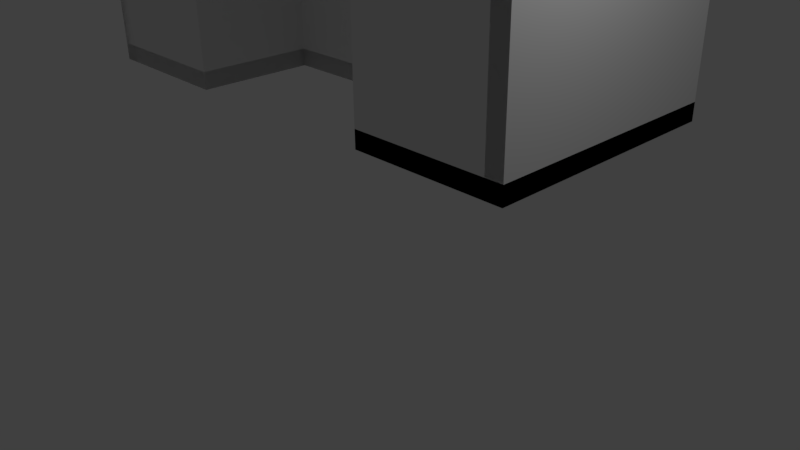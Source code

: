 # Source: blend.blend  (saved by Blender 2.77.0; exported with 4.5.12 LTS)
import bpy
from mathutils import Matrix  # noqa: F401  (used for matrix-valued properties, if any)

bpy.ops.wm.read_factory_settings(use_empty=True)
scene = bpy.context.scene
scene.name = 'Scene'

# ---- collections
col_collection_1 = bpy.data.collections.new('Collection 1'); scene.collection.children.link(col_collection_1)

# ---- materials (node trees are filled in below, after node groups)
mat_material = bpy.data.materials.new('Material')
mat_material.alpha_threshold = 0.0
mat_material.use_transparent_shadow = False
mat_material.roughness = 0.5
mat_material.line_color = (0.0, 0.0, 0.0, 1.0)

# ---- material node trees

# ---- world
world_world = bpy.data.worlds.new('World'); scene.world = world_world
world_world.color = (0.05088, 0.05088, 0.05088)
world_world.use_sun_shadow = False
world_world.sun_shadow_jitter_overblur = 0.0
world_world.cycles.sampling_method = 'MANUAL'

# ---- cameras
cam_camera = bpy.data.cameras.new('Camera')
cam_camera.clip_end = 100.0
cam_camera.lens = 35.0
cam_camera.sensor_width = 32.0
cam_camera.sensor_height = 18.0
cam_camera.ortho_scale = 7.314
cam_camera.dof.focus_distance = 0.0
cam_camera.dof.aperture_fstop = 128.0

# ---- lights
light_lamp = bpy.data.lights.new('Lamp', 'POINT')
light_lamp.transmission_factor = 0.0
light_lamp.cutoff_distance = 30.0
light_lamp.energy = 100.0
light_lamp.shadow_buffer_clip_start = 1.001
light_lamp.shadow_soft_size = 0.1
light_lamp.shadow_maximum_resolution = 0.006
light_lamp.use_absolute_resolution = True

# ---- meshes
me_cube_003 = bpy.data.meshes.new('Cube.003')
me_cube_003.from_pydata([(-28.1, 1.005, 1.0), (-28.11, -0.9953, 0.9997), (-26.11, -1.005, 0.9997), (-26.1, 0.9947, 1.0), (-28.1, 1.005, -0.9997), (-28.11, -0.9947, -1.0), (-26.11, -1.005, -1.0), (-26.1, 0.9953, -0.9997), (-28.1, 1.005, 1.0), (-28.11, -0.9953, 0.9997), (-26.1, 0.9947, 1.0), (-28.1, 1.005, -0.9997), (-26.11, -1.005, 0.9997), (-28.11, -0.9947, -1.0), (-26.11, -1.005, -1.0), (-26.1, 0.9953, -0.9997), (-28.1, 1.005, 1.0), (-28.11, -0.9953, 0.9997), (-26.1, 0.9947, 1.0), (-28.1, 1.005, -0.9997), (-26.11, -1.005, 0.9997), (-28.11, -0.9947, -1.0), (-26.11, -1.005, -1.0), (-26.1, 0.9953, -0.9997), (-28.1, 1.005, 1.0), (-28.11, -0.9953, 0.9997), (-26.1, 0.9947, 1.0), (-28.1, 1.005, -0.9997), (-26.11, -1.005, 0.9997), (-28.11, -0.9947, -1.0), (-26.11, -1.005, -1.0), (-26.1, 0.9953, -0.9997), (-28.1, 1.005, 1.0), (-28.11, -0.9953, 0.9997), (-26.1, 0.9947, 1.0), (-28.1, 1.005, -0.9997), (-26.11, -1.005, 0.9997), (-28.11, -0.9947, -1.0), (-26.11, -1.005, -1.0), (-26.1, 0.9953, -0.9997), (-28.1, 1.005, 1.0), (-28.11, -0.9953, 0.9997), (-26.1, 0.9947, 1.0), (-28.1, 1.005, -0.9997), (-26.11, -1.005, 0.9997), (-28.11, -0.9947, -1.0), (-26.11, -1.005, -1.0), (-26.1, 0.9953, -0.9997), (-28.1, 1.005, 1.0), (-28.11, -0.9953, 0.9997), (-26.1, 0.9947, 1.0), (-28.1, 1.005, -0.9997), (-26.11, -1.005, 0.9997), (-28.11, -0.9947, -1.0), (-26.11, -1.005, -1.0), (-26.1, 0.9953, -0.9997), (-28.1, 1.005, 1.0), (-28.11, -0.9953, 0.9997), (-26.1, 0.9947, 1.0), (-28.1, 1.005, -0.9997), (-26.11, -1.005, 0.9997), (-28.11, -0.9947, -1.0), (-26.11, -1.005, -1.0), (-26.1, 0.9953, -0.9997), (-28.04, 14.14, 1.004), (-26.04, 14.13, 1.004), (-28.04, 14.14, -0.9959), (-26.04, 14.13, -0.9959), (-28.05, 12.58, 1.004), (-26.05, 12.57, 1.004), (-28.05, 12.58, -0.9964), (-26.05, 12.57, -0.9964), (-28.05, 12.58, 1.004), (-26.05, 12.57, 1.004), (-28.05, 12.58, -0.9964), (-26.05, 12.57, -0.9964), (-43.67, 1.083, 1.0), (-43.68, -0.9171, 0.9997), (-43.67, 1.083, -0.9997), (-43.68, -0.9166, -1.0), (-41.72, 1.073, 1.0), (-41.73, -0.9269, 0.9997), (-41.72, 1.074, -0.9997), (-41.73, -0.9264, -1.0), (-43.54, 27.31, 1.008), (-43.54, 27.31, -0.9921), (-41.59, 27.3, 1.008), (-41.59, 27.3, -0.9921), (-43.55, 25.51, 1.007), (-43.55, 25.51, -0.9926), (-41.6, 25.5, 1.007), (-41.6, 25.5, -0.9926), (-13.38, 27.15, 1.008), (-13.38, 27.16, -0.9922), (-13.39, 25.36, 1.007), (-13.39, 25.36, -0.9927), (-15.34, 27.16, 1.008), (-15.34, 27.17, -0.9922), (-15.35, 25.37, 1.007), (-15.35, 25.37, -0.9927), (-13.24, 14.06, 1.004), (-13.24, 14.07, -0.9959), (-13.24, 12.51, 1.004), (-13.24, 12.51, -0.9964), (-43.54, 27.31, 1.008), (-43.54, 27.31, -0.9921), (-41.59, 27.3, 1.008), (-41.59, 27.3, -0.9921), (-28.04, 14.14, 1.004), (-26.04, 14.13, 1.004), (-28.04, 14.14, -0.9959), (-26.04, 14.13, -0.9959), (-13.39, 27.15, 1.008), (-13.39, 27.16, -0.9922), (-13.39, 25.36, 1.007), (-13.39, 25.36, -0.9927), (-43.66, 1.083, 1.0), (-43.67, -0.9172, 0.9997), (-43.66, 1.083, -0.9997), (-43.67, -0.9166, -1.0), (-41.59, 27.3, -0.9921), (-41.6, 25.5, -0.9926), (-13.38, 27.16, -0.9922), (-13.39, 25.36, -0.9927), (1.0, 1.0, -1.0), (1.0, -1.0, -1.0), (-1.0, -1.0, -1.0), (-1.0, 1.0, -1.0), (1.0, 1.0, 1.0), (1.0, -1.0, 1.0), (-1.0, -1.0, 1.0), (-1.0, 1.0, 1.0), (1.0, 1.0, -1.0), (1.0, -1.0, -1.0), (-1.0, 1.0, -1.0), (1.0, 1.0, 1.0), (-1.0, -1.0, -1.0), (1.0, -1.0, 1.0), (-1.0, -1.0, 1.0), (-1.0, 1.0, 1.0), (1.0, 1.0, -1.0), (1.0, -1.0, -1.0), (-1.0, 1.0, -1.0), (1.0, 1.0, 1.0), (-1.0, -1.0, -1.0), (1.0, -1.0, 1.0), (-1.0, -1.0, 1.0), (-1.0, 1.0, 1.0), (1.0, 1.0, -1.0), (1.0, -1.0, -1.0), (-1.0, 1.0, -1.0), (1.0, 1.0, 1.0), (-1.0, -1.0, -1.0), (1.0, -1.0, 1.0), (-1.0, -1.0, 1.0), (-1.0, 1.0, 1.0), (1.0, 1.0, -1.0), (1.0, -1.0, -1.0), (-1.0, 1.0, -1.0), (1.0, 1.0, 1.0), (-1.0, -1.0, -1.0), (1.0, -1.0, 1.0), (-1.0, -1.0, 1.0), (-1.0, 1.0, 1.0), (1.0, 1.0, -1.0), (1.0, -1.0, -1.0), (-1.0, 1.0, -1.0), (1.0, 1.0, 1.0), (-1.0, -1.0, -1.0), (1.0, -1.0, 1.0), (-1.0, -1.0, 1.0), (-1.0, 1.0, 1.0), (1.0, 1.0, -1.0), (1.0, -1.0, -1.0), (-1.0, 1.0, -1.0), (1.0, 1.0, 1.0), (-1.0, -1.0, -1.0), (1.0, -1.0, 1.0), (-1.0, -1.0, 1.0), (-1.0, 1.0, 1.0), (1.0, 1.0, -1.0), (1.0, -1.0, -1.0), (-1.0, 1.0, -1.0), (1.0, 1.0, 1.0), (-1.0, -1.0, -1.0), (1.0, -1.0, 1.0), (-1.0, -1.0, 1.0), (-1.0, 1.0, 1.0), (1.0, 14.13, -1.0), (-1.0, 14.13, -1.0), (1.0, 14.13, 1.0), (-1.0, 14.13, 1.0), (1.0, 12.58, -1.0), (-1.0, 12.58, -1.0), (1.0, 12.58, 1.0), (-1.0, 12.58, 1.0), (1.0, 12.58, -1.0), (-1.0, 12.58, -1.0), (1.0, 12.58, 1.0), (-1.0, 12.58, 1.0), (16.57, 1.0, -1.0), (16.57, -1.0, -1.0), (16.57, 1.0, 1.0), (16.57, -1.0, 1.0), (14.61, 1.0, -1.0), (14.61, -1.0, -1.0), (14.61, 1.0, 1.0), (14.61, -1.0, 1.0), (16.57, 27.22, -1.0), (16.57, 27.22, 1.0), (14.61, 27.22, -1.0), (14.61, 27.22, 1.0), (16.57, 25.43, -1.0), (16.57, 25.43, 1.0), (14.61, 25.43, -1.0), (14.61, 25.43, 1.0), (-13.59, 27.22, -1.0), (-13.59, 27.22, 1.0), (-13.59, 25.43, -1.0), (-13.59, 25.43, 1.0), (-11.63, 27.22, -1.0), (-11.63, 27.22, 1.0), (-11.63, 25.43, -1.0), (-11.63, 25.43, 1.0), (-13.8, 14.13, -1.0), (-13.8, 14.13, 1.0), (-13.8, 12.58, -1.0), (-13.8, 12.58, 1.0), (16.57, 27.23, -1.0), (16.57, 27.23, 1.0), (14.61, 27.23, -1.0), (14.61, 27.23, 1.0), (1.0, 14.13, -1.0), (-1.0, 14.13, -1.0), (1.0, 14.13, 1.0), (-1.0, 14.13, 1.0), (-13.59, 27.22, -1.0), (-13.59, 27.22, 1.0), (-13.59, 25.43, -1.0), (-13.59, 25.43, 1.0), (16.56, 1.0, -1.0), (16.56, -1.0, -1.0), (16.56, 1.0, 1.0), (16.56, -1.0, 1.0), (14.61, 27.22, 1.0), (14.61, 25.43, 1.0), (-13.59, 27.22, 1.0), (-13.59, 25.43, 1.0)], [], [(0, 1, 2, 3), (4, 7, 6, 5), (1, 0, 8, 9), (4, 5, 13, 11), (2, 1, 9, 12), (6, 7, 15, 14), (9, 8, 16, 17), (11, 13, 21, 19), (12, 9, 17, 20), (14, 15, 23, 22), (7, 4, 11, 15), (3, 2, 12, 10), (0, 3, 10, 8), (5, 6, 14, 13), (17, 16, 24, 25), (19, 21, 29, 27), (20, 17, 25, 28), (22, 23, 31, 30), (15, 11, 19, 23), (10, 12, 20, 18), (8, 10, 18, 16), (13, 14, 22, 21), (25, 24, 32, 33), (27, 29, 37, 35), (28, 25, 33, 36), (30, 31, 39, 38), (23, 19, 27, 31), (18, 20, 28, 26), (16, 18, 26, 24), (21, 22, 30, 29), (33, 32, 40, 41), (35, 37, 45, 43), (36, 33, 41, 44), (38, 39, 47, 46), (31, 27, 35, 39), (26, 28, 36, 34), (24, 26, 34, 32), (29, 30, 38, 37), (41, 40, 48, 49), (43, 45, 53, 51), (44, 41, 49, 52), (46, 47, 55, 54), (39, 35, 43, 47), (34, 36, 44, 42), (32, 34, 42, 40), (37, 38, 46, 45), (51, 53, 79, 78), (49, 53, 54, 52), (52, 54, 55, 50), (50, 55, 67, 65), (47, 43, 51, 55), (40, 42, 50, 48), (42, 44, 52, 50), (45, 46, 54, 53), (55, 50, 58, 63), (53, 49, 57, 61), (54, 52, 60, 62), (48, 51, 59, 56), (67, 66, 70, 71), (55, 51, 66, 67), (48, 50, 65, 64), (51, 48, 64, 66), (71, 70, 74, 75), (64, 65, 69, 68), (66, 64, 68, 70), (67, 71, 103, 101), (72, 73, 109, 108), (68, 69, 73, 72), (70, 68, 72, 74), (69, 71, 75, 73), (78, 79, 83, 82), (53, 49, 77, 79), (49, 48, 76, 77), (48, 51, 78, 76), (81, 80, 116, 117), (77, 76, 80, 81), (78, 82, 87, 85), (79, 77, 81, 83), (84, 85, 89, 88), (82, 80, 86, 87), (76, 78, 85, 84), (80, 76, 84, 86), (88, 89, 105, 104), (87, 86, 92, 93), (85, 87, 91, 89), (86, 84, 88, 90), (93, 92, 96, 97), (90, 91, 95, 94), (86, 90, 94, 92), (91, 87, 93, 95), (97, 96, 112, 113), (94, 95, 99, 98), (92, 94, 98, 96), (95, 93, 97, 99), (100, 101, 103, 102), (65, 67, 101, 100), (69, 65, 100, 102), (71, 69, 102, 103), (104, 105, 107, 106), (91, 90, 106, 107), (89, 91, 107, 105), (90, 88, 104, 106), (110, 108, 109, 111), (74, 72, 108, 110), (73, 75, 111, 109), (75, 74, 110, 111), (113, 112, 114, 115), (98, 99, 115, 114), (96, 98, 114, 112), (99, 97, 113, 115), (116, 118, 119, 117), (80, 82, 118, 116), (83, 81, 117, 119), (82, 83, 119, 118), (121, 120, 122, 123), (124, 125, 126, 127), (128, 131, 130, 129), (125, 124, 132, 133), (128, 129, 137, 135), (126, 125, 133, 136), (130, 131, 139, 138), (133, 132, 140, 141), (135, 137, 145, 143), (136, 133, 141, 144), (138, 139, 147, 146), (131, 128, 135, 139), (127, 126, 136, 134), (124, 127, 134, 132), (129, 130, 138, 137), (141, 140, 148, 149), (143, 145, 153, 151), (144, 141, 149, 152), (146, 147, 155, 154), (139, 135, 143, 147), (134, 136, 144, 142), (132, 134, 142, 140), (137, 138, 146, 145), (149, 148, 156, 157), (151, 153, 161, 159), (152, 149, 157, 160), (154, 155, 163, 162), (147, 143, 151, 155), (142, 144, 152, 150), (140, 142, 150, 148), (145, 146, 154, 153), (157, 156, 164, 165), (159, 161, 169, 167), (160, 157, 165, 168), (162, 163, 171, 170), (155, 151, 159, 163), (150, 152, 160, 158), (148, 150, 158, 156), (153, 154, 162, 161), (165, 164, 172, 173), (167, 169, 177, 175), (168, 165, 173, 176), (170, 171, 179, 178), (163, 159, 167, 171), (158, 160, 168, 166), (156, 158, 166, 164), (161, 162, 170, 169), (175, 177, 203, 202), (173, 177, 178, 176), (176, 178, 179, 174), (174, 179, 191, 189), (171, 167, 175, 179), (164, 166, 174, 172), (166, 168, 176, 174), (169, 170, 178, 177), (179, 174, 182, 187), (177, 173, 181, 185), (178, 176, 184, 186), (172, 175, 183, 180), (191, 190, 194, 195), (179, 175, 190, 191), (172, 174, 189, 188), (175, 172, 188, 190), (195, 194, 198, 199), (188, 189, 193, 192), (190, 188, 192, 194), (191, 195, 227, 225), (196, 197, 233, 232), (192, 193, 197, 196), (194, 192, 196, 198), (193, 195, 199, 197), (202, 203, 207, 206), (177, 173, 201, 203), (173, 172, 200, 201), (172, 175, 202, 200), (205, 204, 240, 241), (201, 200, 204, 205), (202, 206, 211, 209), (203, 201, 205, 207), (208, 209, 213, 212), (206, 204, 210, 211), (200, 202, 209, 208), (204, 200, 208, 210), (212, 213, 229, 228), (211, 210, 216, 217), (209, 211, 215, 213), (210, 208, 212, 214), (217, 216, 220, 221), (214, 215, 219, 218), (210, 214, 218, 216), (215, 211, 217, 219), (221, 220, 236, 237), (218, 219, 223, 222), (216, 218, 222, 220), (219, 217, 221, 223), (224, 225, 227, 226), (189, 191, 225, 224), (193, 189, 224, 226), (195, 193, 226, 227), (228, 229, 231, 230), (215, 214, 230, 231), (213, 215, 231, 229), (214, 212, 228, 230), (234, 232, 233, 235), (198, 196, 232, 234), (197, 199, 235, 233), (199, 198, 234, 235), (237, 236, 238, 239), (222, 223, 239, 238), (220, 222, 238, 236), (223, 221, 237, 239), (240, 242, 243, 241), (204, 206, 242, 240), (207, 205, 241, 243), (206, 207, 243, 242), (245, 244, 246, 247)])
me_cube_003.materials.append(mat_material)
me_cube_003.use_remesh_preserve_volume = False
me_cube_003.use_remesh_preserve_attributes = False
me_cube_003.use_mirror_vertex_groups = False
me_cube_003.update()
me_cube_002 = bpy.data.meshes.new('Cube.002')
me_cube_002.from_pydata([(-28.1, 1.005, 1.0), (-28.11, -0.9953, 0.9997), (-26.11, -1.005, 0.9997), (-26.1, 0.9947, 1.0), (-28.1, 1.005, -0.9997), (-28.11, -0.9947, -1.0), (-26.11, -1.005, -1.0), (-26.1, 0.9953, -0.9997), (-28.1, 1.005, 1.0), (-28.11, -0.9953, 0.9997), (-26.1, 0.9947, 1.0), (-28.1, 1.005, -0.9997), (-26.11, -1.005, 0.9997), (-28.11, -0.9947, -1.0), (-26.11, -1.005, -1.0), (-26.1, 0.9953, -0.9997), (-28.1, 1.005, 1.0), (-28.11, -0.9953, 0.9997), (-26.1, 0.9947, 1.0), (-28.1, 1.005, -0.9997), (-26.11, -1.005, 0.9997), (-28.11, -0.9947, -1.0), (-26.11, -1.005, -1.0), (-26.1, 0.9953, -0.9997), (-28.1, 1.005, 1.0), (-28.11, -0.9953, 0.9997), (-26.1, 0.9947, 1.0), (-28.1, 1.005, -0.9997), (-26.11, -1.005, 0.9997), (-28.11, -0.9947, -1.0), (-26.11, -1.005, -1.0), (-26.1, 0.9953, -0.9997), (-28.1, 1.005, 1.0), (-28.11, -0.9953, 0.9997), (-26.1, 0.9947, 1.0), (-28.1, 1.005, -0.9997), (-26.11, -1.005, 0.9997), (-28.11, -0.9947, -1.0), (-26.11, -1.005, -1.0), (-26.1, 0.9953, -0.9997), (-28.1, 1.005, 1.0), (-28.11, -0.9953, 0.9997), (-26.1, 0.9947, 1.0), (-28.1, 1.005, -0.9997), (-26.11, -1.005, 0.9997), (-28.11, -0.9947, -1.0), (-26.11, -1.005, -1.0), (-26.1, 0.9953, -0.9997), (-28.1, 1.005, 1.0), (-28.11, -0.9953, 0.9997), (-26.1, 0.9947, 1.0), (-28.1, 1.005, -0.9997), (-26.11, -1.005, 0.9997), (-28.11, -0.9947, -1.0), (-26.11, -1.005, -1.0), (-26.1, 0.9953, -0.9997), (-28.1, 1.005, 1.0), (-28.11, -0.9953, 0.9997), (-26.1, 0.9947, 1.0), (-28.1, 1.005, -0.9997), (-26.11, -1.005, 0.9997), (-28.11, -0.9947, -1.0), (-26.11, -1.005, -1.0), (-26.1, 0.9953, -0.9997), (-28.04, 14.14, 1.004), (-26.04, 14.13, 1.004), (-28.04, 14.14, -0.9959), (-26.04, 14.13, -0.9959), (-28.05, 12.58, 1.004), (-26.05, 12.57, 1.004), (-28.05, 12.58, -0.9964), (-26.05, 12.57, -0.9964), (-28.05, 12.58, 1.004), (-26.05, 12.57, 1.004), (-28.05, 12.58, -0.9964), (-26.05, 12.57, -0.9964), (-43.67, 1.083, 1.0), (-43.68, -0.9171, 0.9997), (-43.67, 1.083, -0.9997), (-43.68, -0.9166, -1.0), (-41.72, 1.073, 1.0), (-41.73, -0.9269, 0.9997), (-41.72, 1.074, -0.9997), (-41.73, -0.9264, -1.0), (-43.54, 27.31, 1.008), (-43.54, 27.31, -0.9921), (-41.59, 27.3, 1.008), (-41.59, 27.3, -0.9921), (-43.55, 25.51, 1.007), (-43.55, 25.51, -0.9926), (-41.6, 25.5, 1.007), (-41.6, 25.5, -0.9926), (-13.38, 27.15, 1.008), (-13.38, 27.16, -0.9922), (-13.39, 25.36, 1.007), (-13.39, 25.36, -0.9927), (-15.34, 27.16, 1.008), (-15.34, 27.17, -0.9922), (-15.35, 25.37, 1.007), (-15.35, 25.37, -0.9927), (-13.24, 14.06, 1.004), (-13.24, 14.07, -0.9959), (-13.24, 12.51, 1.004), (-13.24, 12.51, -0.9964), (-43.54, 27.31, 1.008), (-43.54, 27.31, -0.9921), (-41.59, 27.3, 1.008), (-41.59, 27.3, -0.9921), (-28.04, 14.14, 1.004), (-26.04, 14.13, 1.004), (-28.04, 14.14, -0.9959), (-26.04, 14.13, -0.9959), (-13.39, 27.15, 1.008), (-13.39, 27.16, -0.9922), (-13.39, 25.36, 1.007), (-13.39, 25.36, -0.9927), (-43.66, 1.083, 1.0), (-43.67, -0.9172, 0.9997), (-43.66, 1.083, -0.9997), (-43.67, -0.9166, -1.0), (-41.59, 27.3, -0.9921), (-41.6, 25.5, -0.9926), (-13.38, 27.16, -0.9922), (-13.39, 25.36, -0.9927), (1.0, 1.0, -1.0), (1.0, -1.0, -1.0), (-1.0, -1.0, -1.0), (-1.0, 1.0, -1.0), (1.0, 1.0, 1.0), (1.0, -1.0, 1.0), (-1.0, -1.0, 1.0), (-1.0, 1.0, 1.0), (1.0, 1.0, -1.0), (1.0, -1.0, -1.0), (-1.0, 1.0, -1.0), (1.0, 1.0, 1.0), (-1.0, -1.0, -1.0), (1.0, -1.0, 1.0), (-1.0, -1.0, 1.0), (-1.0, 1.0, 1.0), (1.0, 1.0, -1.0), (1.0, -1.0, -1.0), (-1.0, 1.0, -1.0), (1.0, 1.0, 1.0), (-1.0, -1.0, -1.0), (1.0, -1.0, 1.0), (-1.0, -1.0, 1.0), (-1.0, 1.0, 1.0), (1.0, 1.0, -1.0), (1.0, -1.0, -1.0), (-1.0, 1.0, -1.0), (1.0, 1.0, 1.0), (-1.0, -1.0, -1.0), (1.0, -1.0, 1.0), (-1.0, -1.0, 1.0), (-1.0, 1.0, 1.0), (1.0, 1.0, -1.0), (1.0, -1.0, -1.0), (-1.0, 1.0, -1.0), (1.0, 1.0, 1.0), (-1.0, -1.0, -1.0), (1.0, -1.0, 1.0), (-1.0, -1.0, 1.0), (-1.0, 1.0, 1.0), (1.0, 1.0, -1.0), (1.0, -1.0, -1.0), (-1.0, 1.0, -1.0), (1.0, 1.0, 1.0), (-1.0, -1.0, -1.0), (1.0, -1.0, 1.0), (-1.0, -1.0, 1.0), (-1.0, 1.0, 1.0), (1.0, 1.0, -1.0), (1.0, -1.0, -1.0), (-1.0, 1.0, -1.0), (1.0, 1.0, 1.0), (-1.0, -1.0, -1.0), (1.0, -1.0, 1.0), (-1.0, -1.0, 1.0), (-1.0, 1.0, 1.0), (1.0, 1.0, -1.0), (1.0, -1.0, -1.0), (-1.0, 1.0, -1.0), (1.0, 1.0, 1.0), (-1.0, -1.0, -1.0), (1.0, -1.0, 1.0), (-1.0, -1.0, 1.0), (-1.0, 1.0, 1.0), (1.0, 14.13, -1.0), (-1.0, 14.13, -1.0), (1.0, 14.13, 1.0), (-1.0, 14.13, 1.0), (1.0, 12.58, -1.0), (-1.0, 12.58, -1.0), (1.0, 12.58, 1.0), (-1.0, 12.58, 1.0), (1.0, 12.58, -1.0), (-1.0, 12.58, -1.0), (1.0, 12.58, 1.0), (-1.0, 12.58, 1.0), (16.57, 1.0, -1.0), (16.57, -1.0, -1.0), (16.57, 1.0, 1.0), (16.57, -1.0, 1.0), (14.61, 1.0, -1.0), (14.61, -1.0, -1.0), (14.61, 1.0, 1.0), (14.61, -1.0, 1.0), (16.57, 27.22, -1.0), (16.57, 27.22, 1.0), (14.61, 27.22, -1.0), (14.61, 27.22, 1.0), (16.57, 25.43, -1.0), (16.57, 25.43, 1.0), (14.61, 25.43, -1.0), (14.61, 25.43, 1.0), (-13.59, 27.22, -1.0), (-13.59, 27.22, 1.0), (-13.59, 25.43, -1.0), (-13.59, 25.43, 1.0), (-11.63, 27.22, -1.0), (-11.63, 27.22, 1.0), (-11.63, 25.43, -1.0), (-11.63, 25.43, 1.0), (-13.8, 14.13, -1.0), (-13.8, 14.13, 1.0), (-13.8, 12.58, -1.0), (-13.8, 12.58, 1.0), (16.57, 27.23, -1.0), (16.57, 27.23, 1.0), (14.61, 27.23, -1.0), (14.61, 27.23, 1.0), (1.0, 14.13, -1.0), (-1.0, 14.13, -1.0), (1.0, 14.13, 1.0), (-1.0, 14.13, 1.0), (-13.59, 27.22, -1.0), (-13.59, 27.22, 1.0), (-13.59, 25.43, -1.0), (-13.59, 25.43, 1.0), (16.56, 1.0, -1.0), (16.56, -1.0, -1.0), (16.56, 1.0, 1.0), (16.56, -1.0, 1.0), (14.61, 27.22, 1.0), (14.61, 25.43, 1.0), (-13.59, 27.22, 1.0), (-13.59, 25.43, 1.0), (14.61, 25.43, 20.81), (14.61, 27.22, 20.81), (-13.59, 25.43, 20.81), (-13.59, 27.22, 20.81), (-15.34, 27.16, 20.87), (-15.35, 25.37, 20.87), (-13.39, 27.15, 20.87), (-13.39, 25.36, 20.87), (-28.1, 1.002, 21.17), (-28.11, -0.9982, 21.17), (-26.1, 0.9918, 21.17), (-26.11, -1.008, 21.17), (-28.1, 1.002, 21.17), (-28.11, -0.9982, 21.17), (-26.1, 0.9918, 21.17), (-28.04, 14.14, 21.17), (-26.04, 14.13, 21.17), (-26.05, 12.57, 21.17), (-28.05, 12.58, 21.17), (-26.05, 12.57, 21.17), (-43.67, 1.08, 21.17), (-43.68, -0.92, 21.17), (-41.72, 1.07, 21.17), (-41.73, -0.9299, 21.17), (-43.54, 27.3, 21.18), (-41.59, 27.29, 21.18), (-43.55, 25.51, 21.18), (-41.6, 25.5, 21.18), (-13.38, 27.15, 21.18), (-13.39, 25.36, 21.18), (-13.24, 14.06, 21.17), (-13.24, 12.5, 21.17), (-28.04, 14.13, 21.17), (-26.04, 14.12, 21.17), (1.0, 0.9971, 21.17), (1.0, -1.003, 21.17), (-1.0, 0.9971, 21.17), (-1.0, -1.003, 21.17), (1.0, 0.9971, 21.17), (1.0, -1.003, 21.17), (-1.0, 0.9971, 21.17), (1.0, 14.13, 21.17), (-1.0, 14.13, 21.17), (-1.0, 12.57, 21.17), (1.0, 12.57, 21.17), (-1.0, 12.57, 21.17), (16.57, 0.9971, 21.17), (16.57, -1.003, 21.17), (14.61, 0.9971, 21.17), (14.61, -1.003, 21.17), (14.61, 27.22, 21.17), (16.57, 27.22, 21.17), (-13.8, 12.57, 21.17), (-13.8, 14.13, 21.17), (1.0, 14.13, 21.17), (-1.0, 14.13, 21.17), (16.56, 0.9971, 21.17), (16.56, -1.003, 21.17)], [], [(2, 3, 258, 259), (4, 7, 6, 5), (1, 0, 8, 9), (4, 5, 13, 11), (2, 1, 9, 12), (6, 7, 15, 14), (9, 8, 16, 17), (11, 13, 21, 19), (12, 9, 17, 20), (14, 15, 23, 22), (7, 4, 11, 15), (3, 2, 12, 10), (0, 3, 10, 8), (5, 6, 14, 13), (17, 16, 24, 25), (19, 21, 29, 27), (20, 17, 25, 28), (22, 23, 31, 30), (15, 11, 19, 23), (10, 12, 20, 18), (8, 10, 18, 16), (13, 14, 22, 21), (25, 24, 32, 33), (27, 29, 37, 35), (28, 25, 33, 36), (30, 31, 39, 38), (23, 19, 27, 31), (18, 20, 28, 26), (16, 18, 26, 24), (21, 22, 30, 29), (33, 32, 40, 41), (35, 37, 45, 43), (36, 33, 41, 44), (38, 39, 47, 46), (31, 27, 35, 39), (26, 28, 36, 34), (24, 26, 34, 32), (29, 30, 38, 37), (41, 40, 48, 49), (43, 45, 53, 51), (44, 41, 49, 52), (46, 47, 55, 54), (39, 35, 43, 47), (34, 36, 44, 42), (32, 34, 42, 40), (37, 38, 46, 45), (51, 53, 79, 78), (49, 53, 54, 52), (52, 54, 55, 50), (50, 55, 67, 65), (47, 43, 51, 55), (40, 42, 50, 48), (42, 44, 52, 50), (45, 46, 54, 53), (55, 50, 58, 63), (53, 49, 57, 61), (54, 52, 60, 62), (48, 51, 59, 56), (67, 66, 70, 71), (55, 51, 66, 67), (203, 202, 294, 295), (51, 48, 64, 66), (71, 70, 74, 75), (64, 65, 69, 68), (66, 64, 68, 70), (67, 71, 103, 101), (225, 191, 290, 301), (68, 69, 73, 72), (70, 68, 72, 74), (69, 71, 75, 73), (78, 79, 83, 82), (53, 49, 77, 79), (202, 175, 286, 294), (48, 51, 78, 76), (81, 80, 116, 117), (179, 175, 286, 288), (78, 82, 87, 85), (79, 77, 81, 83), (84, 85, 89, 88), (82, 80, 86, 87), (76, 78, 85, 84), (73, 109, 281, 267), (88, 89, 105, 104), (87, 86, 92, 93), (85, 87, 91, 89), (3, 0, 256, 258), (93, 92, 96, 97), (90, 91, 95, 94), (86, 80, 270, 273), (91, 87, 93, 95), (97, 96, 112, 113), (94, 95, 99, 98), (92, 94, 98, 96), (95, 93, 97, 99), (100, 101, 103, 102), (65, 67, 101, 100), (206, 211, 298, 296), (71, 69, 102, 103), (104, 105, 107, 106), (91, 90, 106, 107), (89, 91, 107, 105), (90, 88, 104, 106), (110, 108, 109, 111), (74, 72, 108, 110), (73, 75, 111, 109), (75, 74, 110, 111), (113, 112, 114, 115), (98, 99, 115, 114), (112, 96, 252, 254), (99, 97, 113, 115), (116, 118, 119, 117), (80, 82, 118, 116), (83, 81, 117, 119), (82, 83, 119, 118), (121, 120, 122, 123), (124, 125, 126, 127), (198, 234, 302, 292), (125, 124, 132, 133), (128, 129, 137, 135), (126, 125, 133, 136), (130, 131, 139, 138), (133, 132, 140, 141), (135, 137, 145, 143), (136, 133, 141, 144), (138, 139, 147, 146), (131, 128, 135, 139), (127, 126, 136, 134), (124, 127, 134, 132), (129, 130, 138, 137), (141, 140, 148, 149), (143, 145, 153, 151), (144, 141, 149, 152), (146, 147, 155, 154), (139, 135, 143, 147), (134, 136, 144, 142), (132, 134, 142, 140), (137, 138, 146, 145), (149, 148, 156, 157), (151, 153, 161, 159), (152, 149, 157, 160), (154, 155, 163, 162), (147, 143, 151, 155), (142, 144, 152, 150), (140, 142, 150, 148), (145, 146, 154, 153), (157, 156, 164, 165), (159, 161, 169, 167), (160, 157, 165, 168), (162, 163, 171, 170), (155, 151, 159, 163), (150, 152, 160, 158), (148, 150, 158, 156), (153, 154, 162, 161), (165, 164, 172, 173), (167, 169, 177, 175), (168, 165, 173, 176), (170, 171, 179, 178), (163, 159, 167, 171), (158, 160, 168, 166), (156, 158, 166, 164), (161, 162, 170, 169), (109, 108, 280, 281), (173, 177, 178, 176), (176, 178, 179, 174), (174, 179, 191, 189), (171, 167, 175, 179), (164, 166, 174, 172), (166, 168, 176, 174), (169, 170, 178, 177), (179, 174, 182, 187), (177, 173, 181, 185), (178, 176, 184, 186), (172, 175, 183, 180), (191, 190, 194, 195), (48, 50, 262, 260), (172, 174, 189, 188), (175, 172, 188, 190), (195, 194, 198, 199), (188, 189, 193, 192), (190, 188, 192, 194), (199, 198, 292, 293), (196, 197, 233, 232), (192, 193, 197, 196), (194, 192, 196, 198), (193, 195, 199, 197), (202, 203, 207, 206), (177, 173, 201, 203), (173, 172, 200, 201), (172, 175, 202, 200), (205, 204, 240, 241), (201, 200, 204, 205), (90, 94, 277, 275), (203, 201, 205, 207), (208, 209, 213, 212), (206, 204, 210, 211), (200, 202, 209, 208), (204, 200, 208, 210), (212, 213, 229, 228), (211, 210, 216, 217), (209, 211, 215, 213), (210, 208, 212, 214), (217, 216, 220, 221), (214, 215, 219, 218), (210, 214, 218, 216), (215, 211, 217, 219), (221, 220, 236, 237), (218, 219, 223, 222), (216, 218, 222, 220), (219, 217, 221, 223), (224, 225, 227, 226), (189, 191, 225, 224), (193, 189, 224, 226), (195, 193, 226, 227), (228, 229, 231, 230), (215, 214, 230, 231), (213, 215, 231, 229), (214, 212, 228, 230), (234, 232, 233, 235), (198, 196, 232, 234), (197, 199, 235, 233), (211, 209, 299, 298), (237, 236, 238, 239), (222, 223, 239, 238), (220, 222, 238, 236), (223, 221, 237, 239), (240, 242, 243, 241), (204, 206, 242, 240), (207, 205, 241, 243), (207, 243, 305, 297), (245, 247, 246, 244), (248, 249, 251, 250), (245, 244, 249, 248), (246, 247, 250, 251), (244, 246, 251, 249), (247, 245, 248, 250), (252, 253, 255, 254), (96, 98, 253, 252), (114, 112, 254, 255), (98, 114, 255, 253), (256, 257, 259, 258), (260, 262, 264, 263), (266, 267, 281, 280), (261, 260, 268, 269), (269, 268, 270, 271), (270, 268, 272, 273), (273, 272, 274, 275), (273, 275, 277, 276), (265, 264, 278, 279), (282, 284, 285, 283), (286, 287, 295, 294), (288, 286, 289, 290), (290, 291, 300, 301), (294, 296, 298, 299), (293, 292, 302, 303), (296, 297, 305, 304), (65, 64, 263, 264), (1, 2, 259, 257), (175, 190, 289, 286), (128, 131, 284, 282), (191, 179, 288, 290), (100, 102, 279, 278), (48, 76, 268, 260), (102, 69, 265, 279), (131, 130, 285, 284), (202, 206, 296, 294), (206, 207, 297, 296), (94, 92, 276, 277), (242, 206, 296, 304), (69, 65, 264, 265), (92, 86, 273, 276), (81, 77, 269, 271), (209, 202, 294, 299), (234, 235, 303, 302), (72, 73, 267, 266), (108, 72, 266, 280), (49, 48, 260, 261), (235, 199, 293, 303), (227, 225, 301, 300), (76, 84, 272, 268), (0, 1, 257, 256), (190, 191, 290, 289), (50, 65, 264, 262), (84, 88, 274, 272), (175, 177, 287, 286), (88, 90, 275, 274), (177, 203, 295, 287), (195, 227, 300, 291), (77, 49, 261, 269), (65, 100, 278, 264), (130, 129, 283, 285), (129, 128, 282, 283), (64, 48, 260, 263), (191, 195, 291, 290), (243, 242, 304, 305), (80, 81, 271, 270)])
me_cube_002.materials.append(mat_material)
me_cube_002.use_remesh_preserve_volume = False
me_cube_002.use_remesh_preserve_attributes = False
me_cube_002.use_mirror_vertex_groups = False
me_cube_002.update()
me_cube_001 = bpy.data.meshes.new('Cube.001')
me_cube_001.from_pydata([(-28.1, 1.005, 1.0), (-28.11, -0.9953, 0.9997), (-26.11, -1.005, 0.9997), (-26.1, 0.9947, 1.0), (-28.1, 1.005, -0.9997), (-28.11, -0.9947, -1.0), (-26.11, -1.005, -1.0), (-26.1, 0.9953, -0.9997), (-28.1, 1.005, 1.0), (-28.11, -0.9953, 0.9997), (-26.1, 0.9947, 1.0), (-28.1, 1.005, -0.9997), (-26.11, -1.005, 0.9997), (-28.11, -0.9947, -1.0), (-26.11, -1.005, -1.0), (-26.1, 0.9953, -0.9997), (-28.1, 1.005, 1.0), (-28.11, -0.9953, 0.9997), (-26.1, 0.9947, 1.0), (-28.1, 1.005, -0.9997), (-26.11, -1.005, 0.9997), (-28.11, -0.9947, -1.0), (-26.11, -1.005, -1.0), (-26.1, 0.9953, -0.9997), (-28.1, 1.005, 1.0), (-28.11, -0.9953, 0.9997), (-26.1, 0.9947, 1.0), (-28.1, 1.005, -0.9997), (-26.11, -1.005, 0.9997), (-28.11, -0.9947, -1.0), (-26.11, -1.005, -1.0), (-26.1, 0.9953, -0.9997), (-28.1, 1.005, 1.0), (-28.11, -0.9953, 0.9997), (-26.1, 0.9947, 1.0), (-28.1, 1.005, -0.9997), (-26.11, -1.005, 0.9997), (-28.11, -0.9947, -1.0), (-26.11, -1.005, -1.0), (-26.1, 0.9953, -0.9997), (-28.1, 1.005, 1.0), (-28.11, -0.9953, 0.9997), (-26.1, 0.9947, 1.0), (-28.1, 1.005, -0.9997), (-26.11, -1.005, 0.9997), (-28.11, -0.9947, -1.0), (-26.11, -1.005, -1.0), (-26.1, 0.9953, -0.9997), (-28.1, 1.005, 1.0), (-28.11, -0.9953, 0.9997), (-26.1, 0.9947, 1.0), (-28.1, 1.005, -0.9997), (-26.11, -1.005, 0.9997), (-28.11, -0.9947, -1.0), (-26.11, -1.005, -1.0), (-26.1, 0.9953, -0.9997), (-28.1, 1.005, 1.0), (-28.11, -0.9953, 0.9997), (-26.1, 0.9947, 1.0), (-28.1, 1.005, -0.9997), (-26.11, -1.005, 0.9997), (-28.11, -0.9947, -1.0), (-26.11, -1.005, -1.0), (-26.1, 0.9953, -0.9997), (-28.04, 14.14, 1.004), (-26.04, 14.13, 1.004), (-28.04, 14.14, -0.9959), (-26.04, 14.13, -0.9959), (-28.05, 12.58, 1.004), (-26.05, 12.57, 1.004), (-28.05, 12.58, -0.9964), (-26.05, 12.57, -0.9964), (-28.05, 12.58, 1.004), (-26.05, 12.57, 1.004), (-28.05, 12.58, -0.9964), (-26.05, 12.57, -0.9964), (-43.67, 1.083, 1.0), (-43.68, -0.9171, 0.9997), (-43.67, 1.083, -0.9997), (-43.68, -0.9166, -1.0), (-41.72, 1.073, 1.0), (-41.73, -0.9269, 0.9997), (-41.72, 1.074, -0.9997), (-41.73, -0.9264, -1.0), (-43.54, 27.31, 1.008), (-43.54, 27.31, -0.9921), (-41.59, 27.3, 1.008), (-41.59, 27.3, -0.9921), (-43.55, 25.51, 1.007), (-43.55, 25.51, -0.9926), (-41.6, 25.5, 1.007), (-41.6, 25.5, -0.9926), (-13.38, 27.15, 1.008), (-13.38, 27.16, -0.9922), (-13.39, 25.36, 1.007), (-13.39, 25.36, -0.9927), (-15.34, 27.16, 1.008), (-15.34, 27.17, -0.9922), (-15.35, 25.37, 1.007), (-15.35, 25.37, -0.9927), (-13.24, 14.06, 1.004), (-13.24, 14.07, -0.9959), (-13.24, 12.51, 1.004), (-13.24, 12.51, -0.9964), (-43.54, 27.31, 1.008), (-43.54, 27.31, -0.9921), (-41.59, 27.3, 1.008), (-41.59, 27.3, -0.9921), (-28.04, 14.14, 1.004), (-26.04, 14.13, 1.004), (-28.04, 14.14, -0.9959), (-26.04, 14.13, -0.9959), (-13.39, 27.15, 1.008), (-13.39, 27.16, -0.9922), (-13.39, 25.36, 1.007), (-13.39, 25.36, -0.9927), (-43.66, 1.083, 1.0), (-43.67, -0.9172, 0.9997), (-43.66, 1.083, -0.9997), (-43.67, -0.9166, -1.0), (-41.59, 27.3, -0.9921), (-41.6, 25.5, -0.9926), (-13.38, 27.16, -0.9922), (-13.39, 25.36, -0.9927), (1.0, 1.0, -1.0), (1.0, -1.0, -1.0), (-1.0, -1.0, -1.0), (-1.0, 1.0, -1.0), (1.0, 1.0, 1.0), (1.0, -1.0, 1.0), (-1.0, -1.0, 1.0), (-1.0, 1.0, 1.0), (1.0, 1.0, -1.0), (1.0, -1.0, -1.0), (-1.0, 1.0, -1.0), (1.0, 1.0, 1.0), (-1.0, -1.0, -1.0), (1.0, -1.0, 1.0), (-1.0, -1.0, 1.0), (-1.0, 1.0, 1.0), (1.0, 1.0, -1.0), (1.0, -1.0, -1.0), (-1.0, 1.0, -1.0), (1.0, 1.0, 1.0), (-1.0, -1.0, -1.0), (1.0, -1.0, 1.0), (-1.0, -1.0, 1.0), (-1.0, 1.0, 1.0), (1.0, 1.0, -1.0), (1.0, -1.0, -1.0), (-1.0, 1.0, -1.0), (1.0, 1.0, 1.0), (-1.0, -1.0, -1.0), (1.0, -1.0, 1.0), (-1.0, -1.0, 1.0), (-1.0, 1.0, 1.0), (1.0, 1.0, -1.0), (1.0, -1.0, -1.0), (-1.0, 1.0, -1.0), (1.0, 1.0, 1.0), (-1.0, -1.0, -1.0), (1.0, -1.0, 1.0), (-1.0, -1.0, 1.0), (-1.0, 1.0, 1.0), (1.0, 1.0, -1.0), (1.0, -1.0, -1.0), (-1.0, 1.0, -1.0), (1.0, 1.0, 1.0), (-1.0, -1.0, -1.0), (1.0, -1.0, 1.0), (-1.0, -1.0, 1.0), (-1.0, 1.0, 1.0), (1.0, 1.0, -1.0), (1.0, -1.0, -1.0), (-1.0, 1.0, -1.0), (1.0, 1.0, 1.0), (-1.0, -1.0, -1.0), (1.0, -1.0, 1.0), (-1.0, -1.0, 1.0), (-1.0, 1.0, 1.0), (1.0, 1.0, -1.0), (1.0, -1.0, -1.0), (-1.0, 1.0, -1.0), (1.0, 1.0, 1.0), (-1.0, -1.0, -1.0), (1.0, -1.0, 1.0), (-1.0, -1.0, 1.0), (-1.0, 1.0, 1.0), (1.0, 14.13, -1.0), (-1.0, 14.13, -1.0), (1.0, 14.13, 1.0), (-1.0, 14.13, 1.0), (1.0, 12.58, -1.0), (-1.0, 12.58, -1.0), (1.0, 12.58, 1.0), (-1.0, 12.58, 1.0), (1.0, 12.58, -1.0), (-1.0, 12.58, -1.0), (1.0, 12.58, 1.0), (-1.0, 12.58, 1.0), (16.57, 1.0, -1.0), (16.57, -1.0, -1.0), (16.57, 1.0, 1.0), (16.57, -1.0, 1.0), (14.61, 1.0, -1.0), (14.61, -1.0, -1.0), (14.61, 1.0, 1.0), (14.61, -1.0, 1.0), (16.57, 27.22, -1.0), (16.57, 27.22, 1.0), (14.61, 27.22, -1.0), (14.61, 27.22, 1.0), (16.57, 25.43, -1.0), (16.57, 25.43, 1.0), (14.61, 25.43, -1.0), (14.61, 25.43, 1.0), (-13.59, 27.22, -1.0), (-13.59, 27.22, 1.0), (-13.59, 25.43, -1.0), (-13.59, 25.43, 1.0), (-11.63, 27.22, -1.0), (-11.63, 27.22, 1.0), (-11.63, 25.43, -1.0), (-11.63, 25.43, 1.0), (-13.8, 14.13, -1.0), (-13.8, 14.13, 1.0), (-13.8, 12.58, -1.0), (-13.8, 12.58, 1.0), (16.57, 27.23, -1.0), (16.57, 27.23, 1.0), (14.61, 27.23, -1.0), (14.61, 27.23, 1.0), (1.0, 14.13, -1.0), (-1.0, 14.13, -1.0), (1.0, 14.13, 1.0), (-1.0, 14.13, 1.0), (-13.59, 27.22, -1.0), (-13.59, 27.22, 1.0), (-13.59, 25.43, -1.0), (-13.59, 25.43, 1.0), (16.56, 1.0, -1.0), (16.56, -1.0, -1.0), (16.56, 1.0, 1.0), (16.56, -1.0, 1.0), (14.61, 27.22, 1.0), (14.61, 25.43, 1.0), (-13.59, 27.22, 1.0), (-13.59, 25.43, 1.0)], [], [(0, 1, 2, 3), (4, 7, 6, 5), (1, 0, 8, 9), (4, 5, 13, 11), (2, 1, 9, 12), (6, 7, 15, 14), (9, 8, 16, 17), (11, 13, 21, 19), (12, 9, 17, 20), (14, 15, 23, 22), (7, 4, 11, 15), (3, 2, 12, 10), (0, 3, 10, 8), (5, 6, 14, 13), (17, 16, 24, 25), (19, 21, 29, 27), (20, 17, 25, 28), (22, 23, 31, 30), (15, 11, 19, 23), (10, 12, 20, 18), (8, 10, 18, 16), (13, 14, 22, 21), (25, 24, 32, 33), (27, 29, 37, 35), (28, 25, 33, 36), (30, 31, 39, 38), (23, 19, 27, 31), (18, 20, 28, 26), (16, 18, 26, 24), (21, 22, 30, 29), (33, 32, 40, 41), (35, 37, 45, 43), (36, 33, 41, 44), (38, 39, 47, 46), (31, 27, 35, 39), (26, 28, 36, 34), (24, 26, 34, 32), (29, 30, 38, 37), (41, 40, 48, 49), (43, 45, 53, 51), (44, 41, 49, 52), (46, 47, 55, 54), (39, 35, 43, 47), (34, 36, 44, 42), (32, 34, 42, 40), (37, 38, 46, 45), (51, 53, 79, 78), (49, 53, 54, 52), (52, 54, 55, 50), (50, 55, 67, 65), (47, 43, 51, 55), (40, 42, 50, 48), (42, 44, 52, 50), (45, 46, 54, 53), (55, 50, 58, 63), (53, 49, 57, 61), (54, 52, 60, 62), (48, 51, 59, 56), (67, 66, 70, 71), (55, 51, 66, 67), (48, 50, 65, 64), (51, 48, 64, 66), (71, 70, 74, 75), (64, 65, 69, 68), (66, 64, 68, 70), (67, 71, 103, 101), (72, 73, 109, 108), (68, 69, 73, 72), (70, 68, 72, 74), (69, 71, 75, 73), (78, 79, 83, 82), (53, 49, 77, 79), (49, 48, 76, 77), (48, 51, 78, 76), (81, 80, 116, 117), (77, 76, 80, 81), (78, 82, 87, 85), (79, 77, 81, 83), (84, 85, 89, 88), (82, 80, 86, 87), (76, 78, 85, 84), (80, 76, 84, 86), (88, 89, 105, 104), (87, 86, 92, 93), (85, 87, 91, 89), (86, 84, 88, 90), (93, 92, 96, 97), (90, 91, 95, 94), (86, 90, 94, 92), (91, 87, 93, 95), (97, 96, 112, 113), (94, 95, 99, 98), (92, 94, 98, 96), (95, 93, 97, 99), (100, 101, 103, 102), (65, 67, 101, 100), (69, 65, 100, 102), (71, 69, 102, 103), (104, 105, 107, 106), (91, 90, 106, 107), (89, 91, 107, 105), (90, 88, 104, 106), (110, 108, 109, 111), (74, 72, 108, 110), (73, 75, 111, 109), (75, 74, 110, 111), (113, 112, 114, 115), (98, 99, 115, 114), (96, 98, 114, 112), (99, 97, 113, 115), (116, 118, 119, 117), (80, 82, 118, 116), (83, 81, 117, 119), (82, 83, 119, 118), (121, 120, 122, 123), (124, 125, 126, 127), (128, 131, 130, 129), (125, 124, 132, 133), (128, 129, 137, 135), (126, 125, 133, 136), (130, 131, 139, 138), (133, 132, 140, 141), (135, 137, 145, 143), (136, 133, 141, 144), (138, 139, 147, 146), (131, 128, 135, 139), (127, 126, 136, 134), (124, 127, 134, 132), (129, 130, 138, 137), (141, 140, 148, 149), (143, 145, 153, 151), (144, 141, 149, 152), (146, 147, 155, 154), (139, 135, 143, 147), (134, 136, 144, 142), (132, 134, 142, 140), (137, 138, 146, 145), (149, 148, 156, 157), (151, 153, 161, 159), (152, 149, 157, 160), (154, 155, 163, 162), (147, 143, 151, 155), (142, 144, 152, 150), (140, 142, 150, 148), (145, 146, 154, 153), (157, 156, 164, 165), (159, 161, 169, 167), (160, 157, 165, 168), (162, 163, 171, 170), (155, 151, 159, 163), (150, 152, 160, 158), (148, 150, 158, 156), (153, 154, 162, 161), (165, 164, 172, 173), (167, 169, 177, 175), (168, 165, 173, 176), (170, 171, 179, 178), (163, 159, 167, 171), (158, 160, 168, 166), (156, 158, 166, 164), (161, 162, 170, 169), (175, 177, 203, 202), (173, 177, 178, 176), (176, 178, 179, 174), (174, 179, 191, 189), (171, 167, 175, 179), (164, 166, 174, 172), (166, 168, 176, 174), (169, 170, 178, 177), (179, 174, 182, 187), (177, 173, 181, 185), (178, 176, 184, 186), (172, 175, 183, 180), (191, 190, 194, 195), (179, 175, 190, 191), (172, 174, 189, 188), (175, 172, 188, 190), (195, 194, 198, 199), (188, 189, 193, 192), (190, 188, 192, 194), (191, 195, 227, 225), (196, 197, 233, 232), (192, 193, 197, 196), (194, 192, 196, 198), (193, 195, 199, 197), (202, 203, 207, 206), (177, 173, 201, 203), (173, 172, 200, 201), (172, 175, 202, 200), (205, 204, 240, 241), (201, 200, 204, 205), (202, 206, 211, 209), (203, 201, 205, 207), (208, 209, 213, 212), (206, 204, 210, 211), (200, 202, 209, 208), (204, 200, 208, 210), (212, 213, 229, 228), (211, 210, 216, 217), (209, 211, 215, 213), (210, 208, 212, 214), (217, 216, 220, 221), (214, 215, 219, 218), (210, 214, 218, 216), (215, 211, 217, 219), (221, 220, 236, 237), (218, 219, 223, 222), (216, 218, 222, 220), (219, 217, 221, 223), (224, 225, 227, 226), (189, 191, 225, 224), (193, 189, 224, 226), (195, 193, 226, 227), (228, 229, 231, 230), (215, 214, 230, 231), (213, 215, 231, 229), (214, 212, 228, 230), (234, 232, 233, 235), (198, 196, 232, 234), (197, 199, 235, 233), (199, 198, 234, 235), (237, 236, 238, 239), (222, 223, 239, 238), (220, 222, 238, 236), (223, 221, 237, 239), (240, 242, 243, 241), (204, 206, 242, 240), (207, 205, 241, 243), (206, 207, 243, 242), (245, 244, 246, 247)])
me_cube_001.materials.append(mat_material)
me_cube_001.use_remesh_preserve_volume = False
me_cube_001.use_remesh_preserve_attributes = False
me_cube_001.use_mirror_vertex_groups = False
me_cube_001.update()
me_cube = bpy.data.meshes.new('Cube')
me_cube.from_pydata([(-28.1, 1.005, 1.0), (-28.11, -0.9953, 0.9997), (-26.11, -1.005, 0.9997), (-26.1, 0.9947, 1.0), (-28.1, 1.005, -0.9997), (-28.11, -0.9947, -1.0), (-26.11, -1.005, -1.0), (-26.1, 0.9953, -0.9997), (-28.1, 1.005, 1.0), (-28.11, -0.9953, 0.9997), (-26.1, 0.9947, 1.0), (-28.1, 1.005, -0.9997), (-26.11, -1.005, 0.9997), (-28.11, -0.9947, -1.0), (-26.11, -1.005, -1.0), (-26.1, 0.9953, -0.9997), (-28.1, 1.005, 1.0), (-28.11, -0.9953, 0.9997), (-26.1, 0.9947, 1.0), (-28.1, 1.005, -0.9997), (-26.11, -1.005, 0.9997), (-28.11, -0.9947, -1.0), (-26.11, -1.005, -1.0), (-26.1, 0.9953, -0.9997), (-28.1, 1.005, 1.0), (-28.11, -0.9953, 0.9997), (-26.1, 0.9947, 1.0), (-28.1, 1.005, -0.9997), (-26.11, -1.005, 0.9997), (-28.11, -0.9947, -1.0), (-26.11, -1.005, -1.0), (-26.1, 0.9953, -0.9997), (-28.1, 1.005, 1.0), (-28.11, -0.9953, 0.9997), (-26.1, 0.9947, 1.0), (-28.1, 1.005, -0.9997), (-26.11, -1.005, 0.9997), (-28.11, -0.9947, -1.0), (-26.11, -1.005, -1.0), (-26.1, 0.9953, -0.9997), (-28.1, 1.005, 1.0), (-28.11, -0.9953, 0.9997), (-26.1, 0.9947, 1.0), (-28.1, 1.005, -0.9997), (-26.11, -1.005, 0.9997), (-28.11, -0.9947, -1.0), (-26.11, -1.005, -1.0), (-26.1, 0.9953, -0.9997), (-28.1, 1.005, 1.0), (-28.11, -0.9953, 0.9997), (-26.1, 0.9947, 1.0), (-28.1, 1.005, -0.9997), (-26.11, -1.005, 0.9997), (-28.11, -0.9947, -1.0), (-26.11, -1.005, -1.0), (-26.1, 0.9953, -0.9997), (-28.1, 1.005, 1.0), (-28.11, -0.9953, 0.9997), (-26.1, 0.9947, 1.0), (-28.1, 1.005, -0.9997), (-26.11, -1.005, 0.9997), (-28.11, -0.9947, -1.0), (-26.11, -1.005, -1.0), (-26.1, 0.9953, -0.9997), (-28.04, 14.14, 1.004), (-26.04, 14.13, 1.004), (-28.04, 14.14, -0.9959), (-26.04, 14.13, -0.9959), (-28.05, 12.58, 1.004), (-26.05, 12.57, 1.004), (-28.05, 12.58, -0.9964), (-26.05, 12.57, -0.9964), (-28.05, 12.58, 1.004), (-26.05, 12.57, 1.004), (-28.05, 12.58, -0.9964), (-26.05, 12.57, -0.9964), (-43.67, 1.083, 1.0), (-43.68, -0.9171, 0.9997), (-43.67, 1.083, -0.9997), (-43.68, -0.9166, -1.0), (-41.72, 1.073, 1.0), (-41.73, -0.9269, 0.9997), (-41.72, 1.074, -0.9997), (-41.73, -0.9264, -1.0), (-43.54, 27.31, 1.008), (-43.54, 27.31, -0.9921), (-41.59, 27.3, 1.008), (-41.59, 27.3, -0.9921), (-43.55, 25.51, 1.007), (-43.55, 25.51, -0.9926), (-41.6, 25.5, 1.007), (-41.6, 25.5, -0.9926), (-13.38, 27.15, 1.008), (-13.38, 27.16, -0.9922), (-13.39, 25.36, 1.007), (-13.39, 25.36, -0.9927), (-15.34, 27.16, 1.008), (-15.34, 27.17, -0.9922), (-15.35, 25.37, 1.007), (-15.35, 25.37, -0.9927), (-13.24, 14.06, 1.004), (-13.24, 14.07, -0.9959), (-13.24, 12.51, 1.004), (-13.24, 12.51, -0.9964), (-43.54, 27.31, 1.008), (-43.54, 27.31, -0.9921), (-41.59, 27.3, 1.008), (-41.59, 27.3, -0.9921), (-28.04, 14.14, 1.004), (-26.04, 14.13, 1.004), (-28.04, 14.14, -0.9959), (-26.04, 14.13, -0.9959), (-13.39, 27.15, 1.008), (-13.39, 27.16, -0.9922), (-13.39, 25.36, 1.007), (-13.39, 25.36, -0.9927), (-43.66, 1.083, 1.0), (-43.67, -0.9172, 0.9997), (-43.66, 1.083, -0.9997), (-43.67, -0.9166, -1.0), (-41.59, 27.3, -0.9921), (-41.6, 25.5, -0.9926), (-13.38, 27.16, -0.9922), (-13.39, 25.36, -0.9927), (1.0, 1.0, -1.0), (1.0, -1.0, -1.0), (-1.0, -1.0, -1.0), (-1.0, 1.0, -1.0), (1.0, 1.0, 1.0), (1.0, -1.0, 1.0), (-1.0, -1.0, 1.0), (-1.0, 1.0, 1.0), (1.0, 1.0, -1.0), (1.0, -1.0, -1.0), (-1.0, 1.0, -1.0), (1.0, 1.0, 1.0), (-1.0, -1.0, -1.0), (1.0, -1.0, 1.0), (-1.0, -1.0, 1.0), (-1.0, 1.0, 1.0), (1.0, 1.0, -1.0), (1.0, -1.0, -1.0), (-1.0, 1.0, -1.0), (1.0, 1.0, 1.0), (-1.0, -1.0, -1.0), (1.0, -1.0, 1.0), (-1.0, -1.0, 1.0), (-1.0, 1.0, 1.0), (1.0, 1.0, -1.0), (1.0, -1.0, -1.0), (-1.0, 1.0, -1.0), (1.0, 1.0, 1.0), (-1.0, -1.0, -1.0), (1.0, -1.0, 1.0), (-1.0, -1.0, 1.0), (-1.0, 1.0, 1.0), (1.0, 1.0, -1.0), (1.0, -1.0, -1.0), (-1.0, 1.0, -1.0), (1.0, 1.0, 1.0), (-1.0, -1.0, -1.0), (1.0, -1.0, 1.0), (-1.0, -1.0, 1.0), (-1.0, 1.0, 1.0), (1.0, 1.0, -1.0), (1.0, -1.0, -1.0), (-1.0, 1.0, -1.0), (1.0, 1.0, 1.0), (-1.0, -1.0, -1.0), (1.0, -1.0, 1.0), (-1.0, -1.0, 1.0), (-1.0, 1.0, 1.0), (1.0, 1.0, -1.0), (1.0, -1.0, -1.0), (-1.0, 1.0, -1.0), (1.0, 1.0, 1.0), (-1.0, -1.0, -1.0), (1.0, -1.0, 1.0), (-1.0, -1.0, 1.0), (-1.0, 1.0, 1.0), (1.0, 1.0, -1.0), (1.0, -1.0, -1.0), (-1.0, 1.0, -1.0), (1.0, 1.0, 1.0), (-1.0, -1.0, -1.0), (1.0, -1.0, 1.0), (-1.0, -1.0, 1.0), (-1.0, 1.0, 1.0), (1.0, 14.13, -1.0), (-1.0, 14.13, -1.0), (1.0, 14.13, 1.0), (-1.0, 14.13, 1.0), (1.0, 12.58, -1.0), (-1.0, 12.58, -1.0), (1.0, 12.58, 1.0), (-1.0, 12.58, 1.0), (1.0, 12.58, -1.0), (-1.0, 12.58, -1.0), (1.0, 12.58, 1.0), (-1.0, 12.58, 1.0), (16.57, 1.0, -1.0), (16.57, -1.0, -1.0), (16.57, 1.0, 1.0), (16.57, -1.0, 1.0), (14.61, 1.0, -1.0), (14.61, -1.0, -1.0), (14.61, 1.0, 1.0), (14.61, -1.0, 1.0), (16.57, 27.22, -1.0), (16.57, 27.22, 1.0), (14.61, 27.22, -1.0), (14.61, 27.22, 1.0), (16.57, 25.43, -1.0), (16.57, 25.43, 1.0), (14.61, 25.43, -1.0), (14.61, 25.43, 1.0), (-13.59, 27.22, -1.0), (-13.59, 27.22, 1.0), (-13.59, 25.43, -1.0), (-13.59, 25.43, 1.0), (-11.63, 27.22, -1.0), (-11.63, 27.22, 1.0), (-11.63, 25.43, -1.0), (-11.63, 25.43, 1.0), (-13.8, 14.13, -1.0), (-13.8, 14.13, 1.0), (-13.8, 12.58, -1.0), (-13.8, 12.58, 1.0), (16.57, 27.23, -1.0), (16.57, 27.23, 1.0), (14.61, 27.23, -1.0), (14.61, 27.23, 1.0), (1.0, 14.13, -1.0), (-1.0, 14.13, -1.0), (1.0, 14.13, 1.0), (-1.0, 14.13, 1.0), (-13.59, 27.22, -1.0), (-13.59, 27.22, 1.0), (-13.59, 25.43, -1.0), (-13.59, 25.43, 1.0), (16.56, 1.0, -1.0), (16.56, -1.0, -1.0), (16.56, 1.0, 1.0), (16.56, -1.0, 1.0), (14.61, 27.22, 1.0), (14.61, 25.43, 1.0), (-13.59, 27.22, 1.0), (-13.59, 25.43, 1.0)], [], [(0, 1, 2, 3), (4, 7, 6, 5), (1, 0, 8, 9), (4, 5, 13, 11), (2, 1, 9, 12), (6, 7, 15, 14), (9, 8, 16, 17), (11, 13, 21, 19), (12, 9, 17, 20), (14, 15, 23, 22), (7, 4, 11, 15), (3, 2, 12, 10), (0, 3, 10, 8), (5, 6, 14, 13), (17, 16, 24, 25), (19, 21, 29, 27), (20, 17, 25, 28), (22, 23, 31, 30), (15, 11, 19, 23), (10, 12, 20, 18), (8, 10, 18, 16), (13, 14, 22, 21), (25, 24, 32, 33), (27, 29, 37, 35), (28, 25, 33, 36), (30, 31, 39, 38), (23, 19, 27, 31), (18, 20, 28, 26), (16, 18, 26, 24), (21, 22, 30, 29), (33, 32, 40, 41), (35, 37, 45, 43), (36, 33, 41, 44), (38, 39, 47, 46), (31, 27, 35, 39), (26, 28, 36, 34), (24, 26, 34, 32), (29, 30, 38, 37), (41, 40, 48, 49), (43, 45, 53, 51), (44, 41, 49, 52), (46, 47, 55, 54), (39, 35, 43, 47), (34, 36, 44, 42), (32, 34, 42, 40), (37, 38, 46, 45), (51, 53, 79, 78), (49, 53, 54, 52), (52, 54, 55, 50), (50, 55, 67, 65), (47, 43, 51, 55), (40, 42, 50, 48), (42, 44, 52, 50), (45, 46, 54, 53), (55, 50, 58, 63), (53, 49, 57, 61), (54, 52, 60, 62), (48, 51, 59, 56), (67, 66, 70, 71), (55, 51, 66, 67), (48, 50, 65, 64), (51, 48, 64, 66), (71, 70, 74, 75), (64, 65, 69, 68), (66, 64, 68, 70), (67, 71, 103, 101), (72, 73, 109, 108), (68, 69, 73, 72), (70, 68, 72, 74), (69, 71, 75, 73), (78, 79, 83, 82), (53, 49, 77, 79), (49, 48, 76, 77), (48, 51, 78, 76), (81, 80, 116, 117), (77, 76, 80, 81), (78, 82, 87, 85), (79, 77, 81, 83), (84, 85, 89, 88), (82, 80, 86, 87), (76, 78, 85, 84), (80, 76, 84, 86), (88, 89, 105, 104), (87, 86, 92, 93), (85, 87, 91, 89), (86, 84, 88, 90), (93, 92, 96, 97), (90, 91, 95, 94), (86, 90, 94, 92), (91, 87, 93, 95), (97, 96, 112, 113), (94, 95, 99, 98), (92, 94, 98, 96), (95, 93, 97, 99), (100, 101, 103, 102), (65, 67, 101, 100), (69, 65, 100, 102), (71, 69, 102, 103), (104, 105, 107, 106), (91, 90, 106, 107), (89, 91, 107, 105), (90, 88, 104, 106), (110, 108, 109, 111), (74, 72, 108, 110), (73, 75, 111, 109), (75, 74, 110, 111), (113, 112, 114, 115), (98, 99, 115, 114), (96, 98, 114, 112), (99, 97, 113, 115), (116, 118, 119, 117), (80, 82, 118, 116), (83, 81, 117, 119), (82, 83, 119, 118), (121, 120, 122, 123), (124, 125, 126, 127), (128, 131, 130, 129), (125, 124, 132, 133), (128, 129, 137, 135), (126, 125, 133, 136), (130, 131, 139, 138), (133, 132, 140, 141), (135, 137, 145, 143), (136, 133, 141, 144), (138, 139, 147, 146), (131, 128, 135, 139), (127, 126, 136, 134), (124, 127, 134, 132), (129, 130, 138, 137), (141, 140, 148, 149), (143, 145, 153, 151), (144, 141, 149, 152), (146, 147, 155, 154), (139, 135, 143, 147), (134, 136, 144, 142), (132, 134, 142, 140), (137, 138, 146, 145), (149, 148, 156, 157), (151, 153, 161, 159), (152, 149, 157, 160), (154, 155, 163, 162), (147, 143, 151, 155), (142, 144, 152, 150), (140, 142, 150, 148), (145, 146, 154, 153), (157, 156, 164, 165), (159, 161, 169, 167), (160, 157, 165, 168), (162, 163, 171, 170), (155, 151, 159, 163), (150, 152, 160, 158), (148, 150, 158, 156), (153, 154, 162, 161), (165, 164, 172, 173), (167, 169, 177, 175), (168, 165, 173, 176), (170, 171, 179, 178), (163, 159, 167, 171), (158, 160, 168, 166), (156, 158, 166, 164), (161, 162, 170, 169), (175, 177, 203, 202), (173, 177, 178, 176), (176, 178, 179, 174), (174, 179, 191, 189), (171, 167, 175, 179), (164, 166, 174, 172), (166, 168, 176, 174), (169, 170, 178, 177), (179, 174, 182, 187), (177, 173, 181, 185), (178, 176, 184, 186), (172, 175, 183, 180), (191, 190, 194, 195), (179, 175, 190, 191), (172, 174, 189, 188), (175, 172, 188, 190), (195, 194, 198, 199), (188, 189, 193, 192), (190, 188, 192, 194), (191, 195, 227, 225), (196, 197, 233, 232), (192, 193, 197, 196), (194, 192, 196, 198), (193, 195, 199, 197), (202, 203, 207, 206), (177, 173, 201, 203), (173, 172, 200, 201), (172, 175, 202, 200), (205, 204, 240, 241), (201, 200, 204, 205), (202, 206, 211, 209), (203, 201, 205, 207), (208, 209, 213, 212), (206, 204, 210, 211), (200, 202, 209, 208), (204, 200, 208, 210), (212, 213, 229, 228), (211, 210, 216, 217), (209, 211, 215, 213), (210, 208, 212, 214), (217, 216, 220, 221), (214, 215, 219, 218), (210, 214, 218, 216), (215, 211, 217, 219), (221, 220, 236, 237), (218, 219, 223, 222), (216, 218, 222, 220), (219, 217, 221, 223), (224, 225, 227, 226), (189, 191, 225, 224), (193, 189, 224, 226), (195, 193, 226, 227), (228, 229, 231, 230), (215, 214, 230, 231), (213, 215, 231, 229), (214, 212, 228, 230), (234, 232, 233, 235), (198, 196, 232, 234), (197, 199, 235, 233), (199, 198, 234, 235), (237, 236, 238, 239), (222, 223, 239, 238), (220, 222, 238, 236), (223, 221, 237, 239), (240, 242, 243, 241), (204, 206, 242, 240), (207, 205, 241, 243), (206, 207, 243, 242), (245, 244, 246, 247)])
me_cube.materials.append(mat_material)
me_cube.use_remesh_preserve_volume = False
me_cube.use_remesh_preserve_attributes = False
me_cube.use_mirror_vertex_groups = False
me_cube.update()

# ---- objects
ob_cube_003 = bpy.data.objects.new('Cube.003', me_cube_003)
ob_cube_002 = bpy.data.objects.new('Cube.002', me_cube_002)
ob_cube_001 = bpy.data.objects.new('Cube.001', me_cube_001)
ob_cube = bpy.data.objects.new('Cube', me_cube)
ob_lamp = bpy.data.objects.new('Lamp', light_lamp)
ob_camera = bpy.data.objects.new('Camera', cam_camera)

# ---- transforms, parenting, visibility, modifiers, constraints
ob_cube_003.location = (0.0, 0.0, 4.483)
ob_cube_003.scale = (0.1332, 0.1332, 0.1332)
ob_cube_003.lock_rotations_4d = False
ob_cube_003.empty_display_type = 'ARROWS'
ob_cube_003.lineart.crease_threshold = 0.0
ob_cube_002.location = (0.0, 0.0, 1.572)
ob_cube_002.scale = (0.1332, 0.1332, 0.1332)
ob_cube_002.lock_rotations_4d = False
ob_cube_002.empty_display_type = 'ARROWS'
ob_cube_002.lineart.crease_threshold = 0.0
ob_cube_001.location = (0.0, 0.0, 1.572)
ob_cube_001.scale = (0.1332, 0.1332, 0.1332)
ob_cube_001.lock_rotations_4d = False
ob_cube_001.empty_display_type = 'ARROWS'
ob_cube_001.lineart.crease_threshold = 0.0
ob_cube.location = (0.0, 0.0, 1.572)
ob_cube.scale = (0.1332, 0.1332, 0.1332)
ob_cube.lock_rotations_4d = False
ob_cube.empty_display_type = 'ARROWS'
ob_cube.lineart.crease_threshold = 0.0
ob_lamp.location = (4.076, 1.005, 5.904)
ob_lamp.rotation_euler = (0.6503, 0.05522, 1.866)
ob_lamp.lock_rotations_4d = False
ob_lamp.empty_display_type = 'ARROWS'
ob_lamp.color = (0.0, 0.0, 0.0, 0.0)
ob_lamp.lineart.crease_threshold = 0.0
ob_camera.location = (7.481, -6.508, 5.344)
ob_camera.rotation_euler = (1.109, 0.01082, 0.8149)
ob_camera.lock_rotations_4d = False
ob_camera.empty_display_type = 'ARROWS'
ob_camera.color = (0.0, 0.0, 0.0, 0.0)
ob_camera.display_type = 'WIRE'
ob_camera.lineart.crease_threshold = 0.0

# ---- collection membership
col_collection_1.objects.link(ob_cube_003)
col_collection_1.objects.link(ob_cube_002)
col_collection_1.objects.link(ob_cube_001)
col_collection_1.objects.link(ob_cube)
col_collection_1.objects.link(ob_lamp)
col_collection_1.objects.link(ob_camera)

# ---- scene / render settings (as saved in the file)
scene.camera = ob_camera
scene.frame_start = 1; scene.frame_end = 250; scene.frame_set(0)
scene.render.engine = 'BLENDER_EEVEE_NEXT'
scene.render.resolution_percentage = 50
scene.render.dither_intensity = 0.0
scene.cycles.use_denoising = False
scene.cycles.samples = 128
scene.cycles.sampling_pattern = 'TABULATED_SOBOL'
scene.cycles.light_sampling_threshold = 0.0
scene.cycles.use_adaptive_sampling = False
scene.cycles.use_light_tree = False
scene.cycles.blur_glossy = 0.0
scene.cycles.sample_clamp_indirect = 0.0
scene.view_settings.view_transform = 'Standard'
bpy.context.view_layer.update()
